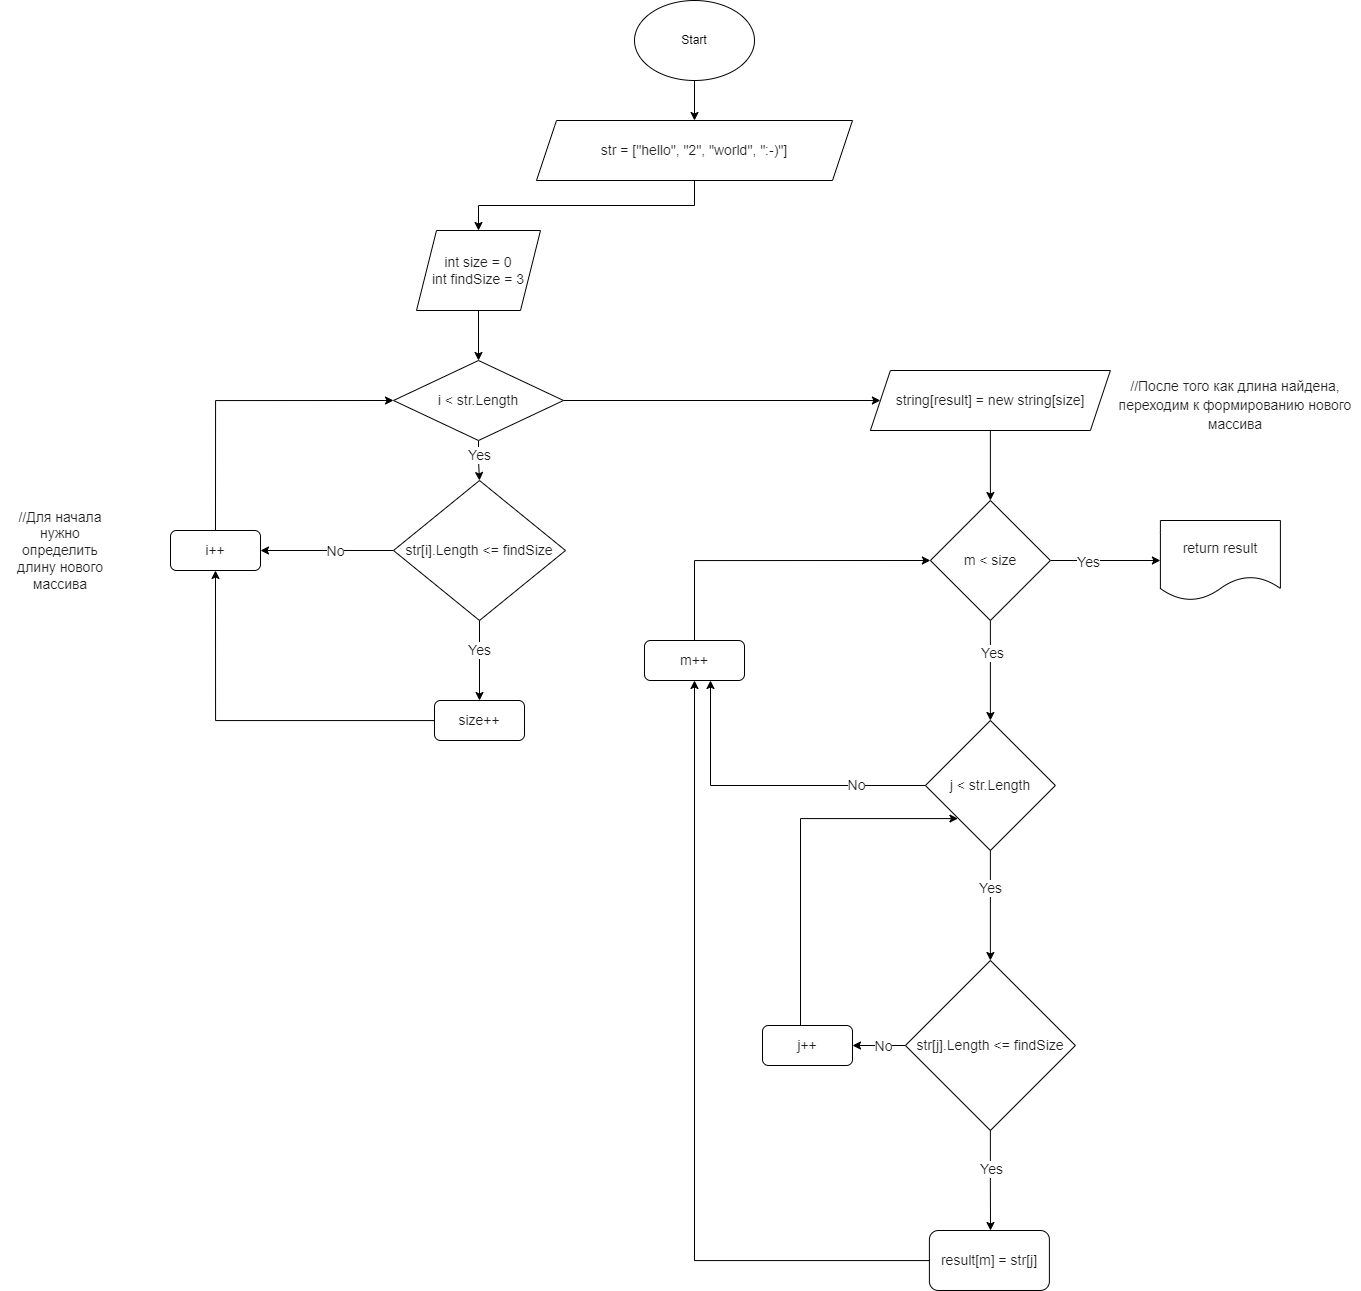

The diagram above was exported from draw.io. Its source (the exported page's mxGraphModel, read from the mxfile embedded in the PNG):
<mxGraphModel dx="2172" dy="733" grid="1" gridSize="10" guides="1" tooltips="1" connect="1" arrows="1" fold="1" page="1" pageScale="1" pageWidth="827" pageHeight="1169" math="0" shadow="0">
  <root>
    <mxCell id="0" />
    <mxCell id="1" parent="0" />
    <mxCell id="Ylc-9ymk4QaCoeGT4216-3" style="edgeStyle=orthogonalEdgeStyle;rounded=0;orthogonalLoop=1;jettySize=auto;html=1;entryX=0.5;entryY=0;entryDx=0;entryDy=0;fontFamily=Helvetica;fontSize=14;fontColor=#1E1E1E;" edge="1" parent="1" source="Ylc-9ymk4QaCoeGT4216-1" target="Ylc-9ymk4QaCoeGT4216-2">
      <mxGeometry relative="1" as="geometry" />
    </mxCell>
    <mxCell id="Ylc-9ymk4QaCoeGT4216-1" value="Start" style="ellipse;whiteSpace=wrap;html=1;" vertex="1" parent="1">
      <mxGeometry x="354" y="30" width="120" height="80" as="geometry" />
    </mxCell>
    <mxCell id="Ylc-9ymk4QaCoeGT4216-7" style="edgeStyle=orthogonalEdgeStyle;rounded=0;orthogonalLoop=1;jettySize=auto;html=1;entryX=0.5;entryY=0;entryDx=0;entryDy=0;fontFamily=Helvetica;fontSize=14;fontColor=#1E1E1E;" edge="1" parent="1" source="Ylc-9ymk4QaCoeGT4216-2" target="Ylc-9ymk4QaCoeGT4216-4">
      <mxGeometry relative="1" as="geometry" />
    </mxCell>
    <mxCell id="Ylc-9ymk4QaCoeGT4216-2" value="&lt;span style=&quot;background-color: rgb(255, 255, 255);&quot;&gt;&lt;font style=&quot;font-size: 14px;&quot; color=&quot;#1e1e1e&quot;&gt;str = [&quot;hello&quot;, &quot;2&quot;, &quot;world&quot;, &quot;:-)&quot;]&lt;br&gt;&lt;/font&gt;&lt;/span&gt;" style="shape=parallelogram;perimeter=parallelogramPerimeter;whiteSpace=wrap;html=1;fixedSize=1;" vertex="1" parent="1">
      <mxGeometry x="256" y="150" width="316" height="60" as="geometry" />
    </mxCell>
    <mxCell id="Ylc-9ymk4QaCoeGT4216-8" style="edgeStyle=orthogonalEdgeStyle;rounded=0;orthogonalLoop=1;jettySize=auto;html=1;entryX=0.5;entryY=0;entryDx=0;entryDy=0;fontFamily=Helvetica;fontSize=14;fontColor=#1E1E1E;" edge="1" parent="1" source="Ylc-9ymk4QaCoeGT4216-4" target="Ylc-9ymk4QaCoeGT4216-6">
      <mxGeometry relative="1" as="geometry" />
    </mxCell>
    <mxCell id="Ylc-9ymk4QaCoeGT4216-4" value="int size = 0&lt;br&gt;int findSize = 3" style="shape=parallelogram;perimeter=parallelogramPerimeter;whiteSpace=wrap;html=1;fixedSize=1;labelBackgroundColor=#FFFFFF;fontFamily=Helvetica;fontSize=14;fontColor=#1E1E1E;" vertex="1" parent="1">
      <mxGeometry x="136" y="260" width="124" height="80" as="geometry" />
    </mxCell>
    <mxCell id="Ylc-9ymk4QaCoeGT4216-10" style="edgeStyle=orthogonalEdgeStyle;rounded=0;orthogonalLoop=1;jettySize=auto;html=1;entryX=0.5;entryY=0;entryDx=0;entryDy=0;fontFamily=Helvetica;fontSize=14;fontColor=#1E1E1E;" edge="1" parent="1" source="Ylc-9ymk4QaCoeGT4216-6" target="Ylc-9ymk4QaCoeGT4216-9">
      <mxGeometry relative="1" as="geometry" />
    </mxCell>
    <mxCell id="Ylc-9ymk4QaCoeGT4216-14" value="Yes" style="edgeLabel;html=1;align=center;verticalAlign=middle;resizable=0;points=[];fontSize=14;fontFamily=Helvetica;fontColor=#1E1E1E;" vertex="1" connectable="0" parent="Ylc-9ymk4QaCoeGT4216-10">
      <mxGeometry x="-0.2667" relative="1" as="geometry">
        <mxPoint as="offset" />
      </mxGeometry>
    </mxCell>
    <mxCell id="Ylc-9ymk4QaCoeGT4216-20" style="edgeStyle=orthogonalEdgeStyle;rounded=0;orthogonalLoop=1;jettySize=auto;html=1;fontFamily=Helvetica;fontSize=14;fontColor=#1E1E1E;" edge="1" parent="1" source="Ylc-9ymk4QaCoeGT4216-6" target="Ylc-9ymk4QaCoeGT4216-21">
      <mxGeometry relative="1" as="geometry">
        <mxPoint x="500" y="429.9999999999999" as="targetPoint" />
      </mxGeometry>
    </mxCell>
    <mxCell id="Ylc-9ymk4QaCoeGT4216-6" value="i &amp;lt; str.Length" style="rhombus;whiteSpace=wrap;html=1;labelBackgroundColor=#FFFFFF;fontFamily=Helvetica;fontSize=14;fontColor=#1E1E1E;" vertex="1" parent="1">
      <mxGeometry x="113" y="390" width="170" height="80" as="geometry" />
    </mxCell>
    <mxCell id="Ylc-9ymk4QaCoeGT4216-12" style="edgeStyle=orthogonalEdgeStyle;rounded=0;orthogonalLoop=1;jettySize=auto;html=1;entryX=1;entryY=0.5;entryDx=0;entryDy=0;fontFamily=Helvetica;fontSize=14;fontColor=#1E1E1E;" edge="1" parent="1" source="Ylc-9ymk4QaCoeGT4216-9" target="Ylc-9ymk4QaCoeGT4216-11">
      <mxGeometry relative="1" as="geometry" />
    </mxCell>
    <mxCell id="Ylc-9ymk4QaCoeGT4216-13" value="No" style="edgeLabel;html=1;align=center;verticalAlign=middle;resizable=0;points=[];fontSize=14;fontFamily=Helvetica;fontColor=#1E1E1E;" vertex="1" connectable="0" parent="Ylc-9ymk4QaCoeGT4216-12">
      <mxGeometry x="-0.1155" relative="1" as="geometry">
        <mxPoint as="offset" />
      </mxGeometry>
    </mxCell>
    <mxCell id="Ylc-9ymk4QaCoeGT4216-17" style="edgeStyle=orthogonalEdgeStyle;rounded=0;orthogonalLoop=1;jettySize=auto;html=1;entryX=0.5;entryY=0;entryDx=0;entryDy=0;fontFamily=Helvetica;fontSize=14;fontColor=#1E1E1E;" edge="1" parent="1" source="Ylc-9ymk4QaCoeGT4216-9" target="Ylc-9ymk4QaCoeGT4216-16">
      <mxGeometry relative="1" as="geometry" />
    </mxCell>
    <mxCell id="Ylc-9ymk4QaCoeGT4216-18" value="Yes" style="edgeLabel;html=1;align=center;verticalAlign=middle;resizable=0;points=[];fontSize=14;fontFamily=Helvetica;fontColor=#1E1E1E;" vertex="1" connectable="0" parent="Ylc-9ymk4QaCoeGT4216-17">
      <mxGeometry x="-0.2783" y="-1" relative="1" as="geometry">
        <mxPoint as="offset" />
      </mxGeometry>
    </mxCell>
    <mxCell id="Ylc-9ymk4QaCoeGT4216-9" value="str[i].Length &amp;lt;= findSize" style="rhombus;whiteSpace=wrap;html=1;labelBackgroundColor=#FFFFFF;fontFamily=Helvetica;fontSize=14;fontColor=#1E1E1E;" vertex="1" parent="1">
      <mxGeometry x="113" y="510" width="172" height="140" as="geometry" />
    </mxCell>
    <mxCell id="Ylc-9ymk4QaCoeGT4216-15" style="edgeStyle=orthogonalEdgeStyle;rounded=0;orthogonalLoop=1;jettySize=auto;html=1;fontFamily=Helvetica;fontSize=14;fontColor=#1E1E1E;entryX=0;entryY=0.5;entryDx=0;entryDy=0;exitX=0.5;exitY=0;exitDx=0;exitDy=0;" edge="1" parent="1" source="Ylc-9ymk4QaCoeGT4216-11" target="Ylc-9ymk4QaCoeGT4216-6">
      <mxGeometry relative="1" as="geometry">
        <mxPoint x="-25" y="400" as="targetPoint" />
        <Array as="points">
          <mxPoint x="-65" y="430" />
        </Array>
      </mxGeometry>
    </mxCell>
    <mxCell id="Ylc-9ymk4QaCoeGT4216-11" value="i++" style="rounded=1;whiteSpace=wrap;html=1;labelBackgroundColor=#FFFFFF;fontFamily=Helvetica;fontSize=14;fontColor=#1E1E1E;" vertex="1" parent="1">
      <mxGeometry x="-110" y="560" width="90" height="40" as="geometry" />
    </mxCell>
    <mxCell id="Ylc-9ymk4QaCoeGT4216-19" style="edgeStyle=orthogonalEdgeStyle;rounded=0;orthogonalLoop=1;jettySize=auto;html=1;entryX=0.5;entryY=1;entryDx=0;entryDy=0;fontFamily=Helvetica;fontSize=14;fontColor=#1E1E1E;" edge="1" parent="1" source="Ylc-9ymk4QaCoeGT4216-16" target="Ylc-9ymk4QaCoeGT4216-11">
      <mxGeometry relative="1" as="geometry" />
    </mxCell>
    <mxCell id="Ylc-9ymk4QaCoeGT4216-16" value="size++" style="rounded=1;whiteSpace=wrap;html=1;fontSize=14;fontColor=#1E1E1E;labelBackgroundColor=#FFFFFF;fontFamily=Helvetica;" vertex="1" parent="1">
      <mxGeometry x="154" y="730" width="90" height="40" as="geometry" />
    </mxCell>
    <mxCell id="Ylc-9ymk4QaCoeGT4216-25" style="edgeStyle=orthogonalEdgeStyle;rounded=0;orthogonalLoop=1;jettySize=auto;html=1;entryX=0.5;entryY=0;entryDx=0;entryDy=0;fontFamily=Helvetica;fontSize=14;fontColor=#1E1E1E;" edge="1" parent="1" source="Ylc-9ymk4QaCoeGT4216-21" target="Ylc-9ymk4QaCoeGT4216-22">
      <mxGeometry relative="1" as="geometry" />
    </mxCell>
    <mxCell id="Ylc-9ymk4QaCoeGT4216-21" value="string[result] = new string[size]" style="shape=parallelogram;perimeter=parallelogramPerimeter;whiteSpace=wrap;html=1;fixedSize=1;labelBackgroundColor=#FFFFFF;fontFamily=Helvetica;fontSize=14;fontColor=#1E1E1E;" vertex="1" parent="1">
      <mxGeometry x="589.89" y="400" width="240" height="60" as="geometry" />
    </mxCell>
    <mxCell id="Ylc-9ymk4QaCoeGT4216-23" style="edgeStyle=orthogonalEdgeStyle;rounded=0;orthogonalLoop=1;jettySize=auto;html=1;fontFamily=Helvetica;fontSize=14;fontColor=#1E1E1E;" edge="1" parent="1" source="Ylc-9ymk4QaCoeGT4216-22" target="Ylc-9ymk4QaCoeGT4216-24">
      <mxGeometry relative="1" as="geometry">
        <mxPoint x="919.89" y="590" as="targetPoint" />
      </mxGeometry>
    </mxCell>
    <mxCell id="Ylc-9ymk4QaCoeGT4216-26" value="Yes" style="edgeLabel;html=1;align=center;verticalAlign=middle;resizable=0;points=[];fontSize=14;fontFamily=Helvetica;fontColor=#1E1E1E;" vertex="1" connectable="0" parent="Ylc-9ymk4QaCoeGT4216-23">
      <mxGeometry x="-0.3121" y="-1" relative="1" as="geometry">
        <mxPoint as="offset" />
      </mxGeometry>
    </mxCell>
    <mxCell id="Ylc-9ymk4QaCoeGT4216-28" style="edgeStyle=orthogonalEdgeStyle;rounded=0;orthogonalLoop=1;jettySize=auto;html=1;entryX=0.5;entryY=0;entryDx=0;entryDy=0;fontFamily=Helvetica;fontSize=14;fontColor=#1E1E1E;" edge="1" parent="1" source="Ylc-9ymk4QaCoeGT4216-22" target="Ylc-9ymk4QaCoeGT4216-27">
      <mxGeometry relative="1" as="geometry" />
    </mxCell>
    <mxCell id="Ylc-9ymk4QaCoeGT4216-29" value="Yes" style="edgeLabel;html=1;align=center;verticalAlign=middle;resizable=0;points=[];fontSize=14;fontFamily=Helvetica;fontColor=#1E1E1E;" vertex="1" connectable="0" parent="Ylc-9ymk4QaCoeGT4216-28">
      <mxGeometry x="-0.3571" y="1" relative="1" as="geometry">
        <mxPoint as="offset" />
      </mxGeometry>
    </mxCell>
    <mxCell id="Ylc-9ymk4QaCoeGT4216-22" value="m &amp;lt; size" style="rhombus;whiteSpace=wrap;html=1;labelBackgroundColor=#FFFFFF;fontFamily=Helvetica;fontSize=14;fontColor=#1E1E1E;" vertex="1" parent="1">
      <mxGeometry x="649.89" y="530" width="120" height="120" as="geometry" />
    </mxCell>
    <mxCell id="Ylc-9ymk4QaCoeGT4216-24" value="return result" style="shape=document;whiteSpace=wrap;html=1;boundedLbl=1;labelBackgroundColor=#FFFFFF;fontFamily=Helvetica;fontSize=14;fontColor=#1E1E1E;" vertex="1" parent="1">
      <mxGeometry x="879.89" y="550" width="120" height="80" as="geometry" />
    </mxCell>
    <mxCell id="Ylc-9ymk4QaCoeGT4216-31" style="edgeStyle=orthogonalEdgeStyle;rounded=0;orthogonalLoop=1;jettySize=auto;html=1;fontFamily=Helvetica;fontSize=14;fontColor=#1E1E1E;" edge="1" parent="1" source="Ylc-9ymk4QaCoeGT4216-27" target="Ylc-9ymk4QaCoeGT4216-30">
      <mxGeometry relative="1" as="geometry" />
    </mxCell>
    <mxCell id="Ylc-9ymk4QaCoeGT4216-32" value="Yes" style="edgeLabel;html=1;align=center;verticalAlign=middle;resizable=0;points=[];fontSize=14;fontFamily=Helvetica;fontColor=#1E1E1E;" vertex="1" connectable="0" parent="Ylc-9ymk4QaCoeGT4216-31">
      <mxGeometry x="-0.3186" y="-1" relative="1" as="geometry">
        <mxPoint as="offset" />
      </mxGeometry>
    </mxCell>
    <mxCell id="Ylc-9ymk4QaCoeGT4216-43" style="edgeStyle=orthogonalEdgeStyle;rounded=0;orthogonalLoop=1;jettySize=auto;html=1;entryX=0.66;entryY=1;entryDx=0;entryDy=0;entryPerimeter=0;fontFamily=Helvetica;fontSize=14;fontColor=#1E1E1E;" edge="1" parent="1" source="Ylc-9ymk4QaCoeGT4216-27" target="Ylc-9ymk4QaCoeGT4216-36">
      <mxGeometry relative="1" as="geometry" />
    </mxCell>
    <mxCell id="Ylc-9ymk4QaCoeGT4216-44" value="No" style="edgeLabel;html=1;align=center;verticalAlign=middle;resizable=0;points=[];fontSize=14;fontFamily=Helvetica;fontColor=#1E1E1E;" vertex="1" connectable="0" parent="Ylc-9ymk4QaCoeGT4216-43">
      <mxGeometry x="-0.5659" y="-1" relative="1" as="geometry">
        <mxPoint as="offset" />
      </mxGeometry>
    </mxCell>
    <mxCell id="Ylc-9ymk4QaCoeGT4216-27" value="j &amp;lt; str.Length" style="rhombus;whiteSpace=wrap;html=1;labelBackgroundColor=#FFFFFF;fontFamily=Helvetica;fontSize=14;fontColor=#1E1E1E;" vertex="1" parent="1">
      <mxGeometry x="644.89" y="750" width="130" height="130" as="geometry" />
    </mxCell>
    <mxCell id="Ylc-9ymk4QaCoeGT4216-34" style="edgeStyle=orthogonalEdgeStyle;rounded=0;orthogonalLoop=1;jettySize=auto;html=1;fontFamily=Helvetica;fontSize=14;fontColor=#1E1E1E;" edge="1" parent="1" source="Ylc-9ymk4QaCoeGT4216-30">
      <mxGeometry relative="1" as="geometry">
        <mxPoint x="710.0011111111108" y="1260" as="targetPoint" />
      </mxGeometry>
    </mxCell>
    <mxCell id="Ylc-9ymk4QaCoeGT4216-35" value="Yes" style="edgeLabel;html=1;align=center;verticalAlign=middle;resizable=0;points=[];fontSize=14;fontFamily=Helvetica;fontColor=#1E1E1E;" vertex="1" connectable="0" parent="Ylc-9ymk4QaCoeGT4216-34">
      <mxGeometry x="-0.2367" relative="1" as="geometry">
        <mxPoint as="offset" />
      </mxGeometry>
    </mxCell>
    <mxCell id="Ylc-9ymk4QaCoeGT4216-40" style="edgeStyle=orthogonalEdgeStyle;rounded=0;orthogonalLoop=1;jettySize=auto;html=1;entryX=1;entryY=0.5;entryDx=0;entryDy=0;fontFamily=Helvetica;fontSize=14;fontColor=#1E1E1E;" edge="1" parent="1" source="Ylc-9ymk4QaCoeGT4216-30" target="Ylc-9ymk4QaCoeGT4216-39">
      <mxGeometry relative="1" as="geometry" />
    </mxCell>
    <mxCell id="Ylc-9ymk4QaCoeGT4216-41" value="No" style="edgeLabel;html=1;align=center;verticalAlign=middle;resizable=0;points=[];fontSize=14;fontFamily=Helvetica;fontColor=#1E1E1E;" vertex="1" connectable="0" parent="Ylc-9ymk4QaCoeGT4216-40">
      <mxGeometry x="-0.158" relative="1" as="geometry">
        <mxPoint as="offset" />
      </mxGeometry>
    </mxCell>
    <mxCell id="Ylc-9ymk4QaCoeGT4216-30" value="str[j].Length &amp;lt;= findSize" style="rhombus;whiteSpace=wrap;html=1;labelBackgroundColor=#FFFFFF;fontFamily=Helvetica;fontSize=14;fontColor=#1E1E1E;" vertex="1" parent="1">
      <mxGeometry x="624.89" y="990" width="170" height="170" as="geometry" />
    </mxCell>
    <mxCell id="Ylc-9ymk4QaCoeGT4216-38" style="edgeStyle=orthogonalEdgeStyle;rounded=0;orthogonalLoop=1;jettySize=auto;html=1;entryX=0.5;entryY=1;entryDx=0;entryDy=0;fontFamily=Helvetica;fontSize=14;fontColor=#1E1E1E;" edge="1" parent="1" source="Ylc-9ymk4QaCoeGT4216-33" target="Ylc-9ymk4QaCoeGT4216-36">
      <mxGeometry relative="1" as="geometry" />
    </mxCell>
    <mxCell id="Ylc-9ymk4QaCoeGT4216-33" value="result[m] = str[j]" style="rounded=1;whiteSpace=wrap;html=1;labelBackgroundColor=#FFFFFF;fontFamily=Helvetica;fontSize=14;fontColor=#1E1E1E;direction=west;" vertex="1" parent="1">
      <mxGeometry x="648.89" y="1260" width="120" height="60" as="geometry" />
    </mxCell>
    <mxCell id="Ylc-9ymk4QaCoeGT4216-37" style="edgeStyle=orthogonalEdgeStyle;rounded=0;orthogonalLoop=1;jettySize=auto;html=1;entryX=0;entryY=0.5;entryDx=0;entryDy=0;fontFamily=Helvetica;fontSize=14;fontColor=#1E1E1E;exitX=0.5;exitY=0;exitDx=0;exitDy=0;" edge="1" parent="1" source="Ylc-9ymk4QaCoeGT4216-36" target="Ylc-9ymk4QaCoeGT4216-22">
      <mxGeometry relative="1" as="geometry">
        <mxPoint x="540.0011111111108" y="640" as="sourcePoint" />
        <Array as="points">
          <mxPoint x="414" y="590" />
        </Array>
      </mxGeometry>
    </mxCell>
    <mxCell id="Ylc-9ymk4QaCoeGT4216-36" value="m++" style="rounded=1;whiteSpace=wrap;html=1;labelBackgroundColor=#FFFFFF;fontFamily=Helvetica;fontSize=14;fontColor=#1E1E1E;" vertex="1" parent="1">
      <mxGeometry x="364" y="670" width="100" height="40" as="geometry" />
    </mxCell>
    <mxCell id="Ylc-9ymk4QaCoeGT4216-42" style="edgeStyle=orthogonalEdgeStyle;rounded=0;orthogonalLoop=1;jettySize=auto;html=1;entryX=0;entryY=1;entryDx=0;entryDy=0;fontFamily=Helvetica;fontSize=14;fontColor=#1E1E1E;" edge="1" parent="1" source="Ylc-9ymk4QaCoeGT4216-39" target="Ylc-9ymk4QaCoeGT4216-27">
      <mxGeometry relative="1" as="geometry">
        <Array as="points">
          <mxPoint x="520" y="848" />
          <mxPoint x="677" y="848" />
        </Array>
      </mxGeometry>
    </mxCell>
    <mxCell id="Ylc-9ymk4QaCoeGT4216-39" value="j++" style="rounded=1;whiteSpace=wrap;html=1;labelBackgroundColor=#FFFFFF;fontFamily=Helvetica;fontSize=14;fontColor=#1E1E1E;" vertex="1" parent="1">
      <mxGeometry x="482" y="1055" width="90" height="40" as="geometry" />
    </mxCell>
    <mxCell id="Ylc-9ymk4QaCoeGT4216-45" value="//Для начала нужно определить длину нового массива" style="text;html=1;strokeColor=none;fillColor=none;align=center;verticalAlign=middle;whiteSpace=wrap;rounded=0;fontSize=14;fontFamily=Helvetica;fontColor=#1E1E1E;" vertex="1" parent="1">
      <mxGeometry x="-280" y="495" width="120" height="170" as="geometry" />
    </mxCell>
    <mxCell id="Ylc-9ymk4QaCoeGT4216-46" value="&lt;span style=&quot;background-color: rgb(255, 255, 255);&quot;&gt;&lt;br&gt;&lt;/span&gt;&lt;div style=&quot;font-weight: normal; font-size: 14px; line-height: 19px;&quot;&gt;&lt;div style=&quot;&quot;&gt;&lt;span style=&quot;background-color: rgb(255, 255, 255);&quot;&gt;//После того как длина найдена, переходим к формированию нового массива&lt;/span&gt;&lt;/div&gt;&lt;/div&gt;&lt;span style=&quot;background-color: rgb(255, 255, 255);&quot;&gt;&lt;br&gt;&lt;/span&gt;" style="text;html=1;strokeColor=none;fillColor=none;align=center;verticalAlign=middle;whiteSpace=wrap;rounded=0;fontSize=14;fontFamily=Helvetica;fontColor=#1E1E1E;" vertex="1" parent="1">
      <mxGeometry x="829.89" y="420" width="250.11" height="30" as="geometry" />
    </mxCell>
  </root>
</mxGraphModel>